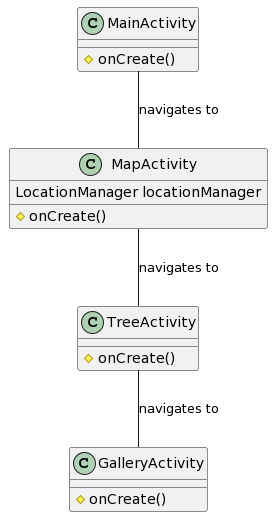

The diagram above was rendered by PlantUML. Its source (embedded in the PNG):
@startuml
class MainActivity{
 # onCreate()
}
class MapActivity{
 LocationManager locationManager
 # onCreate()
}
class TreeActivity{
 # onCreate()
}
class GalleryActivity{
 # onCreate()
}

MainActivity -- MapActivity : navigates to
MapActivity -- TreeActivity : navigates to
TreeActivity -- GalleryActivity : navigates to
@enduml